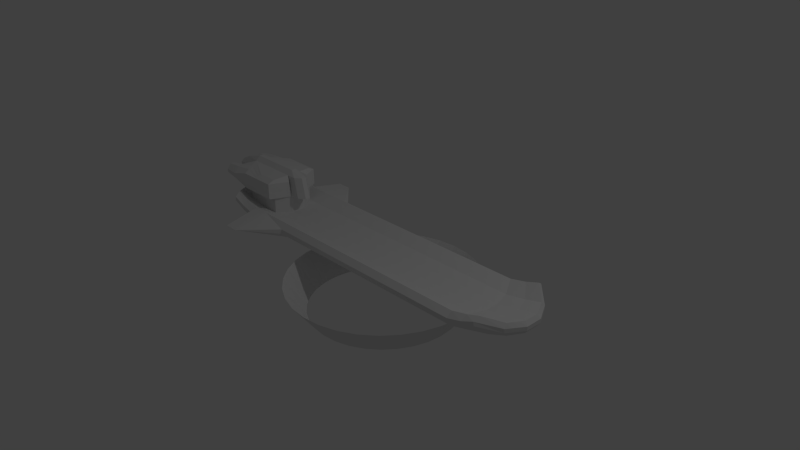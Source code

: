 # Source: Boards.blend  (saved by Blender 2.76.0; exported with 4.5.12 LTS)
import bpy
from mathutils import Matrix  # noqa: F401  (used for matrix-valued properties, if any)

bpy.ops.wm.read_factory_settings(use_empty=True)
scene = bpy.context.scene
scene.name = 'Scene'

# ---- collections
col_collection_1 = bpy.data.collections.new('Collection 1'); scene.collection.children.link(col_collection_1)

# ---- materials (node trees are filled in below, after node groups)
mat_material = bpy.data.materials.new('Material')
mat_material.alpha_threshold = 0.0
mat_material.use_transparent_shadow = False
mat_material.roughness = 0.5
mat_material.line_color = (0.0, 0.0, 0.0, 1.0)

# ---- material node trees

# ---- world
world_world = bpy.data.worlds.new('World'); scene.world = world_world
world_world.color = (0.05088, 0.05088, 0.05088)
world_world.use_sun_shadow = False
world_world.sun_shadow_jitter_overblur = 0.0
world_world.cycles.sampling_method = 'MANUAL'
world_world.cycles.sample_map_resolution = 256

# ---- cameras
cam_camera = bpy.data.cameras.new('Camera')
cam_camera.clip_end = 100.0
cam_camera.lens = 35.0
cam_camera.sensor_width = 32.0
cam_camera.sensor_height = 18.0
cam_camera.ortho_scale = 7.314
cam_camera.dof.focus_distance = 0.0
cam_camera.dof.aperture_fstop = 128.0

# ---- lights
light_lamp = bpy.data.lights.new('Lamp', 'POINT')
light_lamp.transmission_factor = 0.0
light_lamp.cutoff_distance = 30.0
light_lamp.energy = 100.0
light_lamp.shadow_buffer_clip_start = 1.001
light_lamp.shadow_soft_size = 0.1
light_lamp.shadow_maximum_resolution = 0.006
light_lamp.use_absolute_resolution = True
light_lamp.cycles.use_multiple_importance_sampling = False

# ---- meshes
me_circle = bpy.data.meshes.new('Circle')
me_circle.from_pydata([(0.0, 1.0, 0.0), (-0.1951, 0.9808, 0.0), (-0.3827, 0.9239, 0.0), (-0.5556, 0.8315, 0.0), (-0.7071, 0.7071, 0.0), (-0.8315, 0.5556, 0.0), (-0.9239, 0.3827, 0.0), (-0.9808, 0.1951, 0.0), (-1.0, 7.55e-08, 0.0), (-0.9808, -0.1951, 0.0), (-0.9239, -0.3827, 0.0), (-0.8315, -0.5556, 0.0), (-0.7071, -0.7071, 0.0), (-0.5556, -0.8315, 0.0), (-0.3827, -0.9239, 0.0), (-0.1951, -0.9808, 0.0), (3.258e-07, -1.0, 0.0), (0.1951, -0.9808, 0.0), (0.3827, -0.9239, 0.0), (0.5556, -0.8315, 0.0), (0.7071, -0.7071, 0.0), (0.8315, -0.5556, 0.0), (0.9239, -0.3827, 0.0), (0.9808, -0.1951, 0.0), (1.0, 9.656e-07, 0.0), (0.9808, 0.1951, 0.0), (0.9239, 0.3827, 0.0), (0.8315, 0.5556, 0.0), (0.7071, 0.7071, 0.0), (0.5556, 0.8315, 0.0), (0.3827, 0.9239, 0.0), (0.1951, 0.9808, 0.0), (2.137e-08, 1.283, 0.3832), (-0.2504, 1.259, 0.3832), (-0.4911, 1.186, 0.3832), (-0.713, 1.067, 0.3832), (-0.9074, 0.9074, 0.3832), (-1.067, 0.713, 0.3832), (-1.186, 0.4911, 0.3832), (-1.259, 0.2504, 0.3832), (-1.283, 8.238e-09, 0.3832), (-1.259, -0.2504, 0.3832), (-1.186, -0.4911, 0.3832), (-1.067, -0.713, 0.3832), (-0.9074, -0.9074, 0.3832), (-0.713, -1.067, 0.3832), (-0.4911, -1.186, 0.3832), (-0.2504, -1.259, 0.3832), (4.395e-07, -1.283, 0.3832), (0.2504, -1.259, 0.3832), (0.4911, -1.186, 0.3832), (0.713, -1.067, 0.3832), (0.9074, -0.9074, 0.3832), (1.067, -0.713, 0.3832), (1.186, -0.4911, 0.3832), (1.259, -0.2504, 0.3832), (1.283, 1.15e-06, 0.3832), (1.259, 0.2504, 0.3832), (1.186, 0.4911, 0.3832), (1.067, 0.713, 0.3832), (0.9074, 0.9074, 0.3832), (0.713, 1.067, 0.3832), (0.4911, 1.186, 0.3832), (0.2504, 1.259, 0.3832)], [], [(9, 8, 40, 41), (23, 22, 54, 55), (10, 9, 41, 42), (24, 23, 55, 56), (11, 10, 42, 43), (25, 24, 56, 57), (12, 11, 43, 44), (26, 25, 57, 58), (13, 12, 44, 45), (27, 26, 58, 59), (14, 13, 45, 46), (1, 0, 32, 33), (28, 27, 59, 60), (15, 14, 46, 47), (2, 1, 33, 34), (29, 28, 60, 61), (16, 15, 47, 48), (3, 2, 34, 35), (30, 29, 61, 62), (17, 16, 48, 49), (4, 3, 35, 36), (31, 30, 62, 63), (18, 17, 49, 50), (5, 4, 36, 37), (0, 31, 63, 32), (19, 18, 50, 51), (6, 5, 37, 38), (20, 19, 51, 52), (7, 6, 38, 39), (21, 20, 52, 53), (8, 7, 39, 40), (22, 21, 53, 54)])
me_circle.use_remesh_preserve_volume = False
me_circle.use_remesh_preserve_attributes = False
me_circle.use_mirror_vertex_groups = False
me_circle.update()
me_cube = bpy.data.meshes.new('Cube')
me_cube.from_pydata([(2.29, 0.5, 0.1554), (2.29, -0.5, 0.1554), (-2.29, -0.5, 0.1554), (-2.29, 0.5, 0.1554), (2.264, 0.5, 0.3144), (2.264, -0.5, 0.3144), (-2.264, -0.5, 0.3144), (-2.264, 0.5, 0.3144), (2.482, 0.3, 0.07146), (2.573, 0.1, 0.05715), (2.573, -0.1, 0.05715), (2.482, -0.3, 0.07146), (-2.482, -0.3, 0.07146), (-2.573, -0.1, 0.05715), (-2.573, 0.1, 0.05715), (-2.482, 0.3, 0.07146), (2.475, 0.3, 0.2305), (2.573, 0.1, 0.2161), (2.573, -0.1, 0.2161), (2.475, -0.3, 0.2305), (-2.475, -0.3, 0.2305), (-2.573, -0.1, 0.2161), (-2.573, 0.1, 0.2161), (-2.475, 0.3, 0.2305), (1.643, 0.5, -0.001784), (1.167, 0.5, -0.001784), (0.7, 0.5, -0.001784), (0.2333, 0.5, -0.001784), (-0.2333, 0.5, -0.001784), (-0.7, 0.5, -0.001784), (-1.167, 0.5, -0.001784), (-1.643, 0.5, -0.001784), (1.643, -0.5, -0.001784), (1.167, -0.5, -0.001784), (0.7, -0.5, -0.001784), (0.2333, -0.5, -0.001784), (-0.2333, -0.5, -0.001784), (-0.7, -0.5, -0.001784), (-1.167, -0.5, -0.001784), (-1.643, -0.5, -0.001784), (1.644, 0.5, 0.1982), (1.167, 0.5, 0.1982), (0.7, 0.5, 0.1982), (0.2333, 0.5, 0.1982), (-0.2333, 0.5, 0.1982), (-0.7, 0.5, 0.1982), (-1.167, 0.5, 0.1982), (-1.644, 0.5, 0.1982), (1.644, -0.5, 0.1982), (1.167, -0.5, 0.1982), (0.7, -0.5, 0.1982), (0.2333, -0.5, 0.1982), (-0.2333, -0.5, 0.1982), (-0.7, -0.5, 0.1982), (-1.167, -0.5, 0.1982), (-1.644, -0.5, 0.1982), (-1.692, 0.3, 0.1143), (-1.167, 0.3, 0.1143), (-0.7, 0.3, 0.1143), (-0.2333, 0.3, 0.1143), (0.2333, 0.3, 0.1143), (0.7, 0.3, 0.1143), (1.167, 0.3, 0.1143), (1.692, 0.3, 0.1143), (-1.57, 0.1, 0.1), (-1.167, 0.1, 0.1), (-0.7, 0.1, 0.1), (-0.2333, 0.1, 0.1), (0.2333, 0.1, 0.1), (0.7, 0.1, 0.1), (1.167, 0.1, 0.1), (1.719, 0.1, 0.1), (-1.57, -0.1, 0.1), (-1.167, -0.1, 0.1), (-0.7, -0.1, 0.1), (-0.2333, -0.1, 0.1), (0.2333, -0.1, 0.1), (0.7, -0.1, 0.1), (1.167, -0.1, 0.1), (1.719, -0.1, 0.1), (-1.692, -0.3, 0.1143), (-1.167, -0.3, 0.1143), (-0.7, -0.3, 0.1143), (-0.2333, -0.3, 0.1143), (0.2333, -0.3, 0.1143), (0.7, -0.3, 0.1143), (1.167, -0.3, 0.1143), (1.692, -0.3, 0.1143), (1.682, 0.3, -0.08569), (1.167, 0.3, -0.08569), (0.7, 0.3, -0.08569), (0.2333, 0.3, -0.08569), (-0.2333, 0.3, -0.08569), (-0.7, 0.3, -0.08569), (-1.167, 0.3, -0.08569), (-1.682, 0.3, -0.08569), (1.703, 0.1, -0.1), (1.167, 0.1, -0.1), (0.7, 0.1, -0.1), (0.2333, 0.1, -0.1), (-0.2333, 0.1, -0.1), (-0.7, 0.1, -0.1), (-1.167, 0.1, -0.1), (-1.703, 0.1, -0.1), (1.703, -0.1, -0.1), (1.167, -0.1, -0.1), (0.7, -0.1, -0.1), (0.2333, -0.1, -0.1), (-0.2333, -0.1, -0.1), (-0.7, -0.1, -0.1), (-1.167, -0.1, -0.1), (-1.703, -0.1, -0.1), (1.682, -0.3, -0.08569), (1.167, -0.3, -0.08569), (0.7, -0.3, -0.08569), (0.2333, -0.3, -0.08569), (-0.2333, -0.3, -0.08569), (-0.7, -0.3, -0.08569), (-1.167, -0.3, -0.08569), (-1.682, -0.3, -0.08569), (1.961, 0.3, 0.1143), (2.242, 0.3, 0.1667), (2.014, 0.1, 0.1), (2.316, 0.1, 0.1524), (2.014, -0.1, 0.1), (2.316, -0.1, 0.1524), (1.961, -0.3, 0.1143), (2.242, -0.3, 0.1667), (2.081, 0.5, 0.05794), (1.853, 0.5, -0.001784), (2.081, -0.5, 0.05794), (1.853, -0.5, -0.001784), (2.08, 0.5, 0.2506), (1.855, 0.5, 0.1982), (2.08, -0.5, 0.2506), (1.855, -0.5, 0.1982), (2.234, 0.3, -0.02597), (1.942, 0.3, -0.08569), (2.304, 0.1, -0.04028), (1.984, 0.1, -0.1), (2.304, -0.1, -0.04028), (1.984, -0.1, -0.1), (2.234, -0.3, -0.02597), (1.942, -0.3, -0.08569), (-1.862, 0.5, 0.0002084), (-2.081, 0.5, 0.05794), (-1.863, -0.5, 0.0002084), (-2.081, -0.5, 0.05794), (-1.862, 0.5, 0.2), (-2.08, 0.5, 0.2506), (-1.863, -0.5, 0.2), (-2.08, -0.5, 0.2506), (-1.942, 0.3, -0.08569), (-2.234, 0.3, -0.02597), (-1.984, 0.1, -0.1), (-2.304, 0.1, -0.04028), (-1.984, -0.1, -0.1), (-2.304, -0.1, -0.04028), (-1.942, -0.3, -0.08569), (-2.234, -0.3, -0.02597), (-2.242, 0.3, 0.1667), (-1.961, 0.3, 0.1143), (-2.316, 0.1, 0.1524), (-2.316, -0.1, 0.1524), (-2.242, -0.3, 0.1667), (-1.961, -0.3, 0.1143), (2.251, 0.5758, 0.2096), (2.243, 0.5758, 0.2635), (2.251, -0.5758, 0.2096), (2.243, -0.5758, 0.2635), (-2.251, -0.5758, 0.2096), (-2.243, -0.5758, 0.2635), (-2.251, 0.5758, 0.2096), (-2.243, 0.5758, 0.2635), (-2.486, -0.3455, 0.1782), (-2.486, -0.3455, 0.1244), (-2.614, -0.1152, 0.1637), (-2.614, -0.1152, 0.1098), (-2.614, 0.1152, 0.1637), (-2.614, 0.1152, 0.1098), (-2.486, 0.3455, 0.1782), (-2.486, 0.3455, 0.1244), (2.486, 0.3455, 0.1782), (2.486, 0.3455, 0.1244), (2.614, 0.1152, 0.1637), (2.614, 0.1152, 0.1098), (2.614, -0.1152, 0.1637), (2.614, -0.1152, 0.1098), (2.486, -0.3455, 0.1782), (2.486, -0.3455, 0.1244), (1.662, 0.5758, 0.06384), (1.662, 0.5758, 0.1316), (1.185, 0.5758, 0.06384), (1.185, 0.5758, 0.1316), (0.7112, 0.5758, 0.06384), (0.7112, 0.5758, 0.1316), (0.2371, 0.5758, 0.06384), (0.2371, 0.5758, 0.1316), (-0.2371, 0.5758, 0.06384), (-0.2371, 0.5758, 0.1316), (-0.7112, 0.5758, 0.06384), (-0.7112, 0.5758, 0.1316), (-1.185, 0.5758, 0.06384), (-1.185, 0.5758, 0.1316), (-1.662, 0.9923, 0.09771), (-1.662, 0.9923, 0.09771), (1.662, -0.5758, 0.1316), (1.662, -0.5758, 0.06384), (1.185, -0.5758, 0.1316), (1.185, -0.5758, 0.06384), (0.7112, -0.5758, 0.1316), (0.7112, -0.5758, 0.06384), (0.2371, -0.5758, 0.1316), (0.2371, -0.5758, 0.06384), (-0.2371, -0.5758, 0.1316), (-0.2371, -0.5758, 0.06384), (-0.7112, -0.5758, 0.1316), (-0.7112, -0.5758, 0.06384), (-1.185, -0.5758, 0.1316), (-1.185, -0.5758, 0.06384), (-1.662, -0.9923, 0.09771), (2.064, -0.5758, 0.1873), (2.064, -0.5758, 0.122), (1.854, -0.5758, 0.1316), (1.856, -0.5758, 0.06384), (2.064, 0.5758, 0.122), (2.064, 0.5758, 0.1873), (1.856, 0.5758, 0.06384), (1.854, 0.5758, 0.1316), (-1.862, 0.9923, 0.09771), (-1.862, 0.9923, 0.09771), (-2.064, 0.5758, 0.122), (-2.064, 0.5758, 0.1873), (-1.863, -0.9923, 0.09771), (-2.064, -0.5758, 0.1873), (-2.064, -0.5758, 0.122), (-1.961, 0.3, -0.08171), (-2.005, 0.1, -0.09602), (-2.005, -0.1, -0.09602), (-1.961, -0.3, -0.08171), (-1.98, 0.3, 0.1178), (-1.98, -0.3, 0.1178), (-1.863, -0.5758, 0.06772), (-1.863, -0.5758, 0.1353), (-1.862, 0.5758, 0.1353), (-1.862, 0.5758, 0.06772), (-1.96, 0.3, 0.3432), (-1.69, 0.3, 0.3432), (-1.569, 0.1, 0.3432), (-1.569, -0.1, 0.3432), (-1.96, -0.3, 0.3432), (-1.69, -0.3, 0.3432), (-1.979, 0.3, 0.3432), (-1.979, -0.3, 0.3432), (-2.314, -0.1, 0.3432), (-2.24, -0.3, 0.3432), (-2.314, 0.1, 0.3432), (-2.24, 0.3, 0.3432), (-1.96, 0.3, 0.605), (-1.69, 0.3, 0.605), (-1.992, 0.1, 0.6344), (-1.628, 0.1, 0.6344), (-1.992, -0.1, 0.6344), (-1.628, -0.1, 0.6344), (-1.96, -0.3, 0.605), (-1.69, -0.3, 0.605), (-1.979, 0.3, 0.605), (-2.013, 0.1, 0.6344), (-2.013, -0.1, 0.6344), (-1.979, -0.3, 0.605), (-2.374, -0.1, 0.6344), (-2.374, 0.1, 0.6344), (-1.96, 0.39, 0.3432), (-1.69, 0.39, 0.3432), (-1.96, -0.39, 0.3432), (-1.69, -0.39, 0.3432), (-1.569, -0.13, 0.3432), (-1.569, 0.13, 0.3432), (-1.979, 0.39, 0.3432), (-1.979, -0.39, 0.3432), (-1.96, 0.39, 0.5646), (-2.314, -0.13, 0.3432), (-2.24, -0.39, 0.3432), (-1.979, 0.39, 0.5646), (-1.96, -0.39, 0.5646), (-2.24, 0.39, 0.3432), (-2.314, 0.13, 0.3432), (-1.69, -0.39, 0.5646), (-1.979, -0.39, 0.5646), (-1.69, 0.39, 0.5646), (-2.24, 0.39, 0.5646), (-2.24, -0.39, 0.5646), (-1.569, -0.13, 0.5646), (-1.569, 0.13, 0.5646), (-2.581, 0.1, 0.4329), (-2.581, -0.1, 0.4329), (-2.581, 0.13, 0.4207), (-2.581, 0.13, 0.4871), (-2.64, 0.1, 0.5202), (-2.64, -0.1, 0.5202), (-2.581, -0.13, 0.4207), (-2.507, -0.39, 0.4207), (-2.507, 0.39, 0.4207), (-2.507, 0.39, 0.4871), (-2.581, -0.13, 0.4871), (-2.507, -0.39, 0.4871), (-2.802, 0.07479, 0.4413), (-2.802, -0.07479, 0.4413), (-2.802, -0.07479, 0.4909), (-2.802, 0.07479, 0.4909), (-2.738, 0.3572, 0.429), (-2.793, 0.1628, 0.429), (-2.793, 0.1628, 0.4787), (-2.738, 0.3572, 0.4787), (-2.793, -0.1628, 0.429), (-2.738, -0.3572, 0.429), (-2.738, -0.3572, 0.4787), (-2.793, -0.1628, 0.4787), (-1.43, 0.1, 0.3432), (-1.43, -0.1, 0.3432), (-1.489, -0.1, 0.6344), (-1.489, 0.1, 0.6344), (2.512, 0.2333, 0.06669), (2.542, 0.1667, 0.06192), (-2.542, 0.1667, 0.06192), (-2.512, 0.2333, 0.06669), (2.508, 0.2333, 0.2257), (2.54, 0.1667, 0.2209), (-2.54, 0.1667, 0.2209), (-2.508, 0.2333, 0.2257), (1.696, 0.1667, -0.09523), (1.689, 0.2333, -0.09046), (1.167, 0.1667, -0.09523), (1.167, 0.2333, -0.09046), (0.7, 0.1667, -0.09523), (0.7, 0.2333, -0.09046), (0.2333, 0.1667, -0.09523), (0.2333, 0.2333, -0.09046), (-0.2333, 0.1667, -0.09523), (-0.2333, 0.2333, -0.09046), (-0.7, 0.1667, -0.09523), (-0.7, 0.2333, -0.09046), (-1.167, 0.1667, -0.09523), (-1.167, 0.2333, -0.09046), (-1.696, 0.1667, -0.09523), (-1.689, 0.2333, -0.09046), (1.701, 0.2333, 0.1095), (1.71, 0.1667, 0.1048), (1.167, 0.2333, 0.1095), (1.167, 0.1667, 0.1048), (0.7, 0.2333, 0.1095), (0.7, 0.1667, 0.1048), (0.2333, 0.2333, 0.1095), (0.2333, 0.1667, 0.1048), (-0.2333, 0.2333, 0.1095), (-0.2333, 0.1667, 0.1048), (-0.7, 0.2333, 0.1095), (-0.7, 0.1667, 0.1048), (-1.167, 0.2333, 0.1095), (-1.167, 0.1667, 0.1048), (-1.651, 0.2333, 0.1095), (-1.61, 0.1667, 0.1048), (2.266, 0.2333, 0.1619), (2.291, 0.1667, 0.1571), (1.979, 0.2333, 0.1095), (1.997, 0.1667, 0.1048), (2.281, 0.1667, -0.03551), (2.257, 0.2333, -0.03074), (1.97, 0.1667, -0.09523), (1.956, 0.2333, -0.09046), (-1.97, 0.1667, -0.09523), (-1.956, 0.2333, -0.09046), (-2.281, 0.1667, -0.03551), (-2.257, 0.2333, -0.03074), (-2.266, 0.2333, 0.1619), (-2.291, 0.1667, 0.1571), (2.529, 0.2687, 0.1195), (2.571, 0.1919, 0.1147), (2.529, 0.2687, 0.1734), (2.571, 0.1919, 0.1685), (-2.571, 0.1919, 0.1147), (-2.529, 0.2687, 0.1195), (-2.571, 0.1919, 0.1685), (-2.529, 0.2687, 0.1734), (-1.991, 0.1667, -0.09125), (-1.976, 0.2333, -0.08648), (-1.65, 0.2333, 0.3432), (-1.609, 0.1667, 0.3432), (-2.314, 0.12, 0.3432), (-2.314, 0.11, 0.3432), (-2.265, 0.2333, 0.3432), (-2.29, 0.1667, 0.3432), (-1.569, 0.12, 0.3432), (-1.569, 0.11, 0.3432), (-1.69, 0.33, 0.3432), (-1.69, 0.36, 0.3432), (-1.979, 0.33, 0.5915), (-1.979, 0.36, 0.578), (-1.67, 0.2333, 0.6148), (-1.649, 0.1667, 0.6246), (-2.329, 0.1967, 0.6111), (-2.285, 0.2933, 0.5878), (-1.65, 0.3033, 0.3432), (-1.609, 0.2167, 0.3432), (-2.265, 0.3033, 0.3432), (-2.29, 0.2167, 0.3432), (-1.65, 0.3033, 0.5646), (-1.609, 0.2167, 0.5646), (-2.24, 0.36, 0.3432), (-2.24, 0.33, 0.3432), (-1.979, 0.33, 0.3432), (-1.979, 0.36, 0.3432), (-1.96, 0.36, 0.3432), (-1.96, 0.33, 0.3432), (-1.608, 0.11, 0.6111), (-1.589, 0.12, 0.5878), (-1.69, 0.36, 0.578), (-1.69, 0.33, 0.5915), (-1.96, 0.33, 0.5915), (-1.96, 0.36, 0.578), (-2.531, 0.3033, 0.3432), (-2.556, 0.2167, 0.3432), (-2.531, 0.3033, 0.5646), (-2.556, 0.2167, 0.5646), (-2.775, 0.2276, 0.3711), (-2.756, 0.2924, 0.3711), (-2.756, 0.2924, 0.5366), (-2.775, 0.2276, 0.5366), (-1.663, 0.2567, 0.5981), (-1.656, 0.28, 0.5813), (-1.636, 0.1833, 0.6046), (-1.622, 0.2, 0.5846), (-1.609, 0.1833, 0.3432), (-1.609, 0.2, 0.3432), (-1.65, 0.2567, 0.3432), (-1.65, 0.28, 0.3432), (-2.265, 0.2567, 0.3432), (-2.265, 0.28, 0.3432), (-2.29, 0.1833, 0.3432), (-2.29, 0.2, 0.3432), (2.573, 0.03333, 0.05715), (2.573, -0.03333, 0.05715), (-2.573, -0.03333, 0.05715), (-2.573, 0.03333, 0.05715), (2.573, 0.03333, 0.2161), (2.573, -0.03333, 0.2161), (-2.573, -0.03333, 0.2161), (-2.573, 0.03333, 0.2161), (1.703, -0.03333, -0.1), (1.703, 0.03333, -0.1), (1.167, -0.03333, -0.1), (1.167, 0.03333, -0.1), (0.7, -0.03333, -0.1), (0.7, 0.03333, -0.1), (0.2333, -0.03333, -0.1), (0.2333, 0.03333, -0.1), (-0.2333, -0.03333, -0.1), (-0.2333, 0.03333, -0.1), (-0.7, -0.03333, -0.1), (-0.7, 0.03333, -0.1), (-1.167, -0.03333, -0.1), (-1.167, 0.03333, -0.1), (-1.703, -0.03333, -0.1), (-1.703, 0.03333, -0.1), (1.719, 0.03333, 0.1), (1.719, -0.03333, 0.1), (1.167, 0.03333, 0.1), (1.167, -0.03333, 0.1), (0.7, 0.03333, 0.1), (0.7, -0.03333, 0.1), (0.2333, 0.03333, 0.1), (0.2333, -0.03333, 0.1), (-0.2333, 0.03333, 0.1), (-0.2333, -0.03333, 0.1), (-0.7, 0.03333, 0.1), (-0.7, -0.03333, 0.1), (-1.167, 0.03333, 0.1), (-1.167, -0.03333, 0.1), (-1.57, 0.03333, 0.1), (-1.57, -0.03333, 0.1), (2.316, 0.03333, 0.1524), (2.316, -0.03333, 0.1524), (2.014, 0.03333, 0.1), (2.014, -0.03333, 0.1), (2.304, -0.03333, -0.04028), (2.304, 0.03333, -0.04028), (1.984, -0.03333, -0.1), (1.984, 0.03333, -0.1), (-1.984, -0.03333, -0.1), (-1.984, 0.03333, -0.1), (-2.304, -0.03333, -0.04028), (-2.304, 0.03333, -0.04028), (-2.316, 0.03333, 0.1524), (-2.316, -0.03333, 0.1524), (2.614, 0.03839, 0.1098), (2.614, -0.03839, 0.1098), (2.614, 0.03839, 0.1637), (2.614, -0.03839, 0.1637), (-2.614, -0.03839, 0.1098), (-2.614, 0.03839, 0.1098), (-2.614, -0.03839, 0.1637), (-2.614, 0.03839, 0.1637), (-2.005, -0.03333, -0.09602), (-2.005, 0.03333, -0.09602), (-1.569, 0.03333, 0.3432), (-1.569, -0.03333, 0.3432), (-2.314, 0.03333, 0.3432), (-2.314, -0.03333, 0.3432), (-1.628, 0.03333, 0.6926), (-1.628, -0.03333, 0.6926), (-1.992, 0.03333, 0.6926), (-1.992, -0.03333, 0.6926), (-2.374, 0.03333, 0.6926), (-2.374, -0.03333, 0.6926), (-2.013, 0.03333, 0.6926), (-2.013, -0.03333, 0.6926), (-2.581, 0.03333, 0.3432), (-2.581, -0.03333, 0.3432), (-2.64, 0.03333, 0.6103), (-2.64, -0.03333, 0.6103), (-2.802, -0.02493, 0.3997), (-2.802, 0.02493, 0.3997), (-2.802, 0.02493, 0.5321), (-2.802, -0.02493, 0.5321), (-1.343, 0.03333, 0.3432), (-1.343, -0.03333, 0.3432), (-1.403, 0.03333, 0.6344), (-1.403, -0.03333, 0.6344), (2.542, -0.1667, 0.06192), (2.512, -0.2333, 0.06669), (-2.512, -0.2333, 0.06669), (-2.542, -0.1667, 0.06192), (2.54, -0.1667, 0.2209), (2.508, -0.2333, 0.2257), (-2.508, -0.2333, 0.2257), (-2.54, -0.1667, 0.2209), (1.689, -0.2333, -0.09046), (1.696, -0.1667, -0.09523), (1.167, -0.2333, -0.09046), (1.167, -0.1667, -0.09523), (0.7, -0.2333, -0.09046), (0.7, -0.1667, -0.09523), (0.2333, -0.2333, -0.09046), (0.2333, -0.1667, -0.09523), (-0.2333, -0.2333, -0.09046), (-0.2333, -0.1667, -0.09523), (-0.7, -0.2333, -0.09046), (-0.7, -0.1667, -0.09523), (-1.167, -0.2333, -0.09046), (-1.167, -0.1667, -0.09523), (-1.689, -0.2333, -0.09046), (-1.696, -0.1667, -0.09523), (1.71, -0.1667, 0.1048), (1.701, -0.2333, 0.1095), (1.167, -0.1667, 0.1048), (1.167, -0.2333, 0.1095), (0.7, -0.1667, 0.1048), (0.7, -0.2333, 0.1095), (0.2333, -0.1667, 0.1048), (0.2333, -0.2333, 0.1095), (-0.2333, -0.1667, 0.1048), (-0.2333, -0.2333, 0.1095), (-0.7, -0.1667, 0.1048), (-0.7, -0.2333, 0.1095), (-1.167, -0.1667, 0.1048), (-1.167, -0.2333, 0.1095), (-1.61, -0.1667, 0.1048), (-1.651, -0.2333, 0.1095), (2.291, -0.1667, 0.1571), (2.266, -0.2333, 0.1619), (1.997, -0.1667, 0.1048), (1.979, -0.2333, 0.1095), (2.257, -0.2333, -0.03074), (2.281, -0.1667, -0.03551), (1.956, -0.2333, -0.09046), (1.97, -0.1667, -0.09523), (-1.956, -0.2333, -0.09046), (-1.97, -0.1667, -0.09523), (-2.257, -0.2333, -0.03074), (-2.281, -0.1667, -0.03551), (-2.291, -0.1667, 0.1571), (-2.266, -0.2333, 0.1619), (2.571, -0.1919, 0.1147), (2.529, -0.2687, 0.1195), (2.571, -0.1919, 0.1685), (2.529, -0.2687, 0.1734), (-2.529, -0.2687, 0.1195), (-2.571, -0.1919, 0.1147), (-2.529, -0.2687, 0.1734), (-2.571, -0.1919, 0.1685), (-1.976, -0.2333, -0.08648), (-1.991, -0.1667, -0.09125), (-1.609, -0.1667, 0.3432), (-1.65, -0.2333, 0.3432), (-1.96, -0.36, 0.578), (-1.96, -0.33, 0.5915), (-2.29, -0.1667, 0.3432), (-2.265, -0.2333, 0.3432), (-1.979, -0.33, 0.5915), (-1.979, -0.36, 0.578), (-1.649, -0.1667, 0.6246), (-1.67, -0.2333, 0.6148), (-1.609, -0.2167, 0.3432), (-1.65, -0.3033, 0.3432), (-2.29, -0.2167, 0.3432), (-2.265, -0.3033, 0.3432), (-1.609, -0.2167, 0.5646), (-1.65, -0.3033, 0.5646), (-1.69, -0.36, 0.578), (-1.69, -0.33, 0.5915), (-2.314, -0.11, 0.3432), (-2.314, -0.12, 0.3432), (-1.589, -0.12, 0.5878), (-1.608, -0.11, 0.6111), (-1.96, -0.33, 0.3432), (-1.96, -0.36, 0.3432), (-1.979, -0.36, 0.3432), (-1.979, -0.33, 0.3432), (-1.569, -0.12, 0.3432), (-1.569, -0.11, 0.3432), (-2.24, -0.33, 0.3432), (-2.24, -0.36, 0.3432), (-1.69, -0.33, 0.3432), (-1.69, -0.36, 0.3432), (-2.556, -0.2167, 0.3432), (-2.531, -0.3033, 0.3432), (-2.556, -0.2167, 0.5646), (-2.531, -0.3033, 0.5646), (-2.329, -0.1967, 0.6111), (-2.285, -0.2933, 0.5878), (-2.756, -0.2924, 0.3711), (-2.775, -0.2276, 0.3711), (-2.775, -0.2276, 0.5366), (-2.756, -0.2924, 0.5366), (-1.65, -0.2567, 0.3432), (-1.65, -0.28, 0.3432), (-1.609, -0.1833, 0.3432), (-1.609, -0.2, 0.3432), (-2.29, -0.1833, 0.3432), (-2.29, -0.2, 0.3432), (-2.265, -0.2567, 0.3432), (-2.265, -0.28, 0.3432), (-1.636, -0.1833, 0.6046), (-1.622, -0.2, 0.5846), (-1.663, -0.2567, 0.5981), (-1.656, -0.28, 0.5813), (-2.802, 0.01778, 0.4187), (-2.802, 0.05333, 0.4483), (-2.802, -0.05333, 0.4838), (-2.802, -0.05333, 0.4483), (-2.802, -0.01778, 0.5131), (-2.802, 0.05333, 0.4838), (-2.759, 0.2831, 0.3948), (-2.746, 0.3293, 0.4362), (-2.785, 0.1907, 0.4716), (-2.785, 0.1907, 0.4362), (-2.772, 0.2369, 0.5129), (-2.746, 0.3293, 0.4716), (-2.772, -0.2369, 0.3948), (-2.785, -0.1907, 0.4362), (-2.746, -0.3293, 0.4716), (-2.746, -0.3293, 0.4362), (-2.759, -0.2831, 0.5129), (-2.785, -0.1907, 0.4716), (-2.772, 0.2369, 0.3948), (-2.759, 0.2831, 0.5129), (-2.802, -0.01778, 0.4187), (-2.802, 0.01778, 0.5131), (-2.759, -0.2831, 0.3948), (-2.772, -0.2369, 0.5129), (-2.692, 0.01778, 0.4187), (-2.692, 0.05333, 0.4483), (-2.692, -0.05333, 0.4838), (-2.692, -0.05333, 0.4483), (-2.692, -0.01778, 0.5131), (-2.692, 0.05333, 0.4838), (-2.649, 0.2831, 0.3948), (-2.636, 0.3293, 0.4362), (-2.675, 0.1907, 0.4716), (-2.675, 0.1907, 0.4362), (-2.662, 0.2369, 0.5129), (-2.636, 0.3293, 0.4716), (-2.662, -0.2369, 0.3948), (-2.675, -0.1907, 0.4362), (-2.636, -0.3293, 0.4716), (-2.636, -0.3293, 0.4362), (-2.649, -0.2831, 0.5129), (-2.675, -0.1907, 0.4716), (-2.662, 0.2369, 0.3948), (-2.649, 0.2831, 0.5129), (-2.692, -0.01778, 0.4187), (-2.692, 0.01778, 0.5131), (-2.649, -0.2831, 0.3948), (-2.662, -0.2369, 0.5129)], [], [(159, 147, 2, 12), (164, 20, 6, 151), (188, 19, 5, 169), (234, 151, 6, 171), (180, 23, 7, 173), (231, 145, 3, 172), (171, 6, 20, 174), (589, 535, 21, 176), (501, 447, 22, 178), (383, 329, 23, 180), (167, 4, 16, 182), (379, 327, 17, 184), (497, 445, 18, 186), (585, 533, 19, 188), (149, 7, 23, 160), (375, 328, 22, 162), (493, 446, 21, 163), (581, 534, 20, 164), (145, 153, 15, 3), (372, 155, 14, 324), (490, 157, 13, 442), (578, 159, 12, 530), (574, 143, 112, 536), (536, 112, 113, 538), (538, 113, 114, 540), (540, 114, 115, 542), (542, 115, 116, 544), (544, 116, 117, 546), (546, 117, 118, 548), (548, 118, 119, 550), (486, 141, 104, 448), (448, 104, 105, 450), (450, 105, 106, 452), (452, 106, 107, 454), (454, 107, 108, 456), (456, 108, 109, 458), (458, 109, 110, 460), (460, 110, 111, 462), (368, 139, 96, 330), (330, 96, 97, 332), (332, 97, 98, 334), (334, 98, 99, 336), (336, 99, 100, 338), (338, 100, 101, 340), (340, 101, 102, 342), (342, 102, 103, 344), (129, 137, 88, 24), (24, 88, 89, 25), (25, 89, 90, 26), (26, 90, 91, 27), (27, 91, 92, 28), (28, 92, 93, 29), (29, 93, 94, 30), (30, 94, 95, 31), (571, 553, 87, 126), (553, 555, 86, 87), (555, 557, 85, 86), (557, 559, 84, 85), (559, 561, 83, 84), (561, 563, 82, 83), (563, 565, 81, 82), (565, 567, 80, 81), (483, 465, 79, 124), (465, 467, 78, 79), (467, 469, 77, 78), (469, 471, 76, 77), (471, 473, 75, 76), (473, 475, 74, 75), (475, 477, 73, 74), (477, 479, 72, 73), (365, 347, 71, 122), (347, 349, 70, 71), (349, 351, 69, 70), (351, 353, 68, 69), (353, 355, 67, 68), (355, 357, 66, 67), (357, 359, 65, 66), (359, 361, 64, 65), (133, 40, 63, 120), (40, 41, 62, 63), (41, 42, 61, 62), (42, 43, 60, 61), (43, 44, 59, 60), (44, 45, 58, 59), (45, 46, 57, 58), (46, 47, 56, 57), (227, 129, 24, 190), (190, 24, 25, 192), (192, 25, 26, 194), (194, 26, 27, 196), (196, 27, 28, 198), (198, 28, 29, 200), (200, 29, 30, 202), (202, 30, 31, 204), (223, 135, 48, 206), (206, 48, 49, 208), (208, 49, 50, 210), (210, 50, 51, 212), (212, 51, 52, 214), (214, 52, 53, 216), (216, 53, 54, 218), (218, 54, 55, 220), (126, 87, 48, 135), (87, 86, 49, 48), (86, 85, 50, 49), (85, 84, 51, 50), (84, 83, 52, 51), (83, 82, 53, 52), (82, 81, 54, 53), (81, 80, 55, 54), (143, 131, 32, 112), (112, 32, 33, 113), (113, 33, 34, 114), (114, 34, 35, 115), (115, 35, 36, 116), (116, 36, 37, 117), (117, 37, 38, 118), (118, 38, 39, 119), (11, 1, 130, 142), (142, 130, 131, 143), (19, 127, 134, 5), (127, 126, 135, 134), (169, 5, 134, 221), (221, 134, 135, 223), (166, 0, 128, 225), (225, 128, 129, 227), (4, 132, 121, 16), (132, 133, 120, 121), (327, 363, 123, 17), (363, 365, 122, 123), (445, 481, 125, 18), (481, 483, 124, 125), (533, 569, 127, 19), (569, 571, 126, 127), (0, 8, 136, 128), (128, 136, 137, 129), (323, 9, 138, 366), (366, 138, 139, 368), (441, 10, 140, 484), (484, 140, 141, 486), (529, 11, 142, 572), (572, 142, 143, 574), (550, 119, 158, 576), (590, 239, 159, 578), (462, 111, 156, 488), (502, 238, 157, 490), (344, 103, 154, 370), (384, 237, 155, 372), (31, 95, 152, 144), (146, 233, 242), (56, 161, 246, 247), (360, 56, 247, 386), (493, 163, 254, 507), (164, 241, 253, 255), (161, 240, 252, 246), (478, 64, 248, 504), (47, 148, 161, 56), (144, 152, 236), (204, 31, 144, 229), (158, 146, 239), (220, 55, 150, 233), (148, 240, 161), (80, 165, 150, 55), (148, 230, 244), (119, 39, 146, 158), (242, 243, 234, 235), (39, 220, 233, 146), (229, 144, 245), (244, 245, 231, 232), (47, 205, 230, 148), (205, 204, 229, 230), (132, 226, 228, 133), (226, 225, 227, 228), (4, 167, 226, 132), (167, 166, 225, 226), (130, 222, 224, 131), (222, 221, 223, 224), (1, 168, 222, 130), (168, 169, 221, 222), (37, 217, 219, 38), (217, 216, 218, 219), (36, 215, 217, 37), (215, 214, 216, 217), (35, 213, 215, 36), (213, 212, 214, 215), (34, 211, 213, 35), (211, 210, 212, 213), (33, 209, 211, 34), (209, 208, 210, 211), (32, 207, 209, 33), (207, 206, 208, 209), (131, 224, 207, 32), (224, 223, 206, 207), (46, 203, 205, 47), (203, 202, 204, 205), (45, 201, 203, 46), (201, 200, 202, 203), (44, 199, 201, 45), (199, 198, 200, 201), (43, 197, 199, 44), (197, 196, 198, 199), (42, 195, 197, 43), (195, 194, 196, 197), (41, 193, 195, 42), (193, 192, 194, 195), (40, 191, 193, 41), (191, 190, 192, 193), (133, 228, 191, 40), (228, 227, 190, 191), (529, 583, 189, 11), (583, 585, 188, 189), (441, 495, 187, 10), (495, 497, 186, 187), (323, 377, 185, 9), (377, 379, 184, 185), (0, 166, 183, 8), (166, 167, 182, 183), (325, 381, 181, 15), (381, 383, 180, 181), (443, 499, 179, 14), (499, 501, 178, 179), (531, 587, 177, 13), (587, 589, 176, 177), (2, 170, 175, 12), (170, 171, 174, 175), (149, 232, 173, 7), (232, 231, 172, 173), (15, 181, 172, 3), (181, 180, 173, 172), (147, 235, 170, 2), (235, 234, 171, 170), (11, 189, 168, 1), (189, 188, 169, 168), (230, 229, 245, 244), (245, 144, 145, 231), (219, 218, 220), (38, 219, 220, 39), (148, 244, 232, 149), (148, 149, 160, 240), (146, 242, 235, 147), (144, 236, 153, 145), (375, 162, 256, 391), (241, 165, 250, 253), (581, 164, 255, 597), (239, 146, 147, 159), (370, 154, 237, 384), (488, 156, 238, 502), (576, 158, 239, 590), (233, 243, 242), (243, 150, 151, 234), (241, 164, 151, 150), (165, 241, 150), (233, 150, 243), (411, 408, 285, 278), (598, 269, 270, 628), (412, 411, 278, 272), (608, 594, 284, 287), (439, 388, 286, 405), (594, 599, 288, 284), (405, 286, 296, 421), (240, 160, 257, 252), (165, 80, 251, 250), (566, 72, 249, 592), (435, 395, 273, 402), (629, 627, 305, 291), (401, 290, 303, 422), (248, 261, 321, 318), (267, 266, 271), (263, 262, 264), (509, 511, 262, 263), (515, 513, 270, 268), (260, 261, 258), (268, 270, 269), (258, 266, 267, 260), (511, 515, 268, 262), (262, 268, 269, 264), (258, 261, 399, 398, 259), (264, 265, 601, 600, 263), (602, 276, 292, 606), (272, 278, 283, 280), (273, 272, 280, 289), (278, 285, 290, 283), (279, 274, 284, 288), (274, 275, 287, 284), (282, 279, 288, 291), (402, 273, 289, 406), (512, 271, 298, 518), (645, 608, 287, 607), (616, 615, 274, 279), (396, 400, 271, 266), (618, 612, 292, 276), (395, 412, 272, 273), (431, 415, 293, 407), (641, 621, 282, 605), (415, 392, 277, 293), (615, 623, 275, 274), (621, 616, 279, 282), (397, 419, 280, 283), (419, 416, 289, 280), (637, 618, 276, 602), (304, 270, 299), (605, 282, 301, 625), (298, 271, 297), (282, 291, 305, 301), (507, 254, 295, 517), (290, 285, 302, 303), (307, 308, 648, 649), (516, 521, 306, 294), (299, 308, 307, 295), (519, 523, 308, 299), (294, 306, 309, 298), (424, 311, 655, 664), (420, 425, 310, 302), (297, 312, 311, 296), (423, 427, 312, 297), (302, 310, 313, 303), (310, 425, 652, 653), (624, 631, 314, 300), (305, 316, 315, 301), (627, 633, 316, 305), (300, 314, 317, 304), (524, 318, 321, 526), (263, 249, 319, 320), (509, 263, 320, 527), (504, 248, 318, 524), (303, 313, 426, 422), (422, 426, 427, 423), (296, 311, 424, 421), (421, 424, 425, 420), (632, 317, 663, 669), (522, 309, 651, 667), (258, 259, 417, 418), (418, 417, 416, 419), (266, 258, 418, 396), (396, 418, 419, 397), (261, 248, 393, 414), (414, 393, 392, 415), (416, 429, 406, 289), (429, 431, 407, 406), (259, 398, 428, 417), (417, 428, 429, 416), (398, 399, 430, 428), (428, 430, 431, 429), (399, 261, 414, 430), (430, 414, 415, 431), (247, 246, 413, 394), (394, 413, 412, 395), (283, 290, 401, 397), (397, 401, 400, 396), (277, 403, 407, 293), (403, 402, 406, 407), (271, 400, 423, 297), (400, 401, 422, 423), (392, 433, 403, 277), (433, 435, 402, 403), (248, 387, 432, 393), (393, 432, 433, 392), (387, 386, 434, 432), (432, 434, 435, 433), (386, 247, 394, 434), (434, 394, 395, 435), (285, 404, 420, 302), (404, 405, 421, 420), (408, 437, 404, 285), (437, 439, 405, 404), (257, 390, 436, 409), (409, 436, 437, 408), (390, 391, 438, 436), (436, 438, 439, 437), (391, 256, 389, 438), (438, 389, 388, 439), (246, 252, 410, 413), (413, 410, 411, 412), (252, 257, 409, 410), (410, 409, 408, 411), (152, 371, 385, 236), (371, 370, 384, 385), (160, 374, 390, 257), (374, 375, 391, 390), (179, 178, 382, 380), (380, 382, 383, 381), (14, 179, 380, 324), (324, 380, 381, 325), (183, 182, 378, 376), (376, 378, 379, 377), (8, 183, 376, 322), (322, 376, 377, 323), (64, 361, 387, 248), (361, 360, 386, 387), (236, 385, 373, 153), (385, 384, 372, 373), (95, 345, 371, 152), (345, 344, 370, 371), (136, 367, 369, 137), (367, 366, 368, 369), (8, 322, 367, 136), (322, 323, 366, 367), (121, 120, 364, 362), (362, 364, 365, 363), (16, 121, 362, 326), (326, 362, 363, 327), (57, 56, 360, 358), (358, 360, 361, 359), (58, 57, 358, 356), (356, 358, 359, 357), (59, 58, 356, 354), (354, 356, 357, 355), (60, 59, 354, 352), (352, 354, 355, 353), (61, 60, 352, 350), (350, 352, 353, 351), (62, 61, 350, 348), (348, 350, 351, 349), (63, 62, 348, 346), (346, 348, 349, 347), (120, 63, 346, 364), (364, 346, 347, 365), (94, 343, 345, 95), (343, 342, 344, 345), (93, 341, 343, 94), (341, 340, 342, 343), (92, 339, 341, 93), (339, 338, 340, 341), (91, 337, 339, 92), (337, 336, 338, 339), (90, 335, 337, 91), (335, 334, 336, 337), (89, 333, 335, 90), (333, 332, 334, 335), (88, 331, 333, 89), (331, 330, 332, 333), (137, 369, 331, 88), (369, 368, 330, 331), (153, 373, 325, 15), (373, 372, 324, 325), (160, 23, 329, 374), (374, 329, 328, 375), (182, 16, 326, 378), (378, 326, 327, 379), (178, 22, 328, 382), (382, 328, 329, 383), (249, 505, 525, 319), (505, 504, 524, 525), (261, 508, 526, 321), (508, 509, 527, 526), (319, 525, 527, 320), (525, 524, 526, 527), (298, 309, 522, 518), (518, 522, 523, 519), (295, 307, 520, 517), (517, 520, 521, 516), (306, 521, 646, 647), (631, 630, 668, 658), (256, 506, 516, 294), (506, 507, 517, 516), (270, 513, 519, 299), (513, 512, 518, 519), (260, 267, 514, 510), (510, 514, 515, 511), (267, 271, 512, 514), (514, 512, 513, 515), (261, 260, 510, 508), (508, 510, 511, 509), (154, 489, 503, 237), (489, 488, 502, 503), (177, 176, 500, 498), (498, 500, 501, 499), (13, 177, 498, 442), (442, 498, 499, 443), (185, 184, 496, 494), (494, 496, 497, 495), (9, 185, 494, 440), (440, 494, 495, 441), (72, 479, 505, 249), (479, 478, 504, 505), (162, 492, 506, 256), (492, 493, 507, 506), (237, 503, 491, 155), (503, 502, 490, 491), (103, 463, 489, 154), (463, 462, 488, 489), (138, 485, 487, 139), (485, 484, 486, 487), (9, 440, 485, 138), (440, 441, 484, 485), (123, 122, 482, 480), (480, 482, 483, 481), (17, 123, 480, 444), (444, 480, 481, 445), (65, 64, 478, 476), (476, 478, 479, 477), (66, 65, 476, 474), (474, 476, 477, 475), (67, 66, 474, 472), (472, 474, 475, 473), (68, 67, 472, 470), (470, 472, 473, 471), (69, 68, 470, 468), (468, 470, 471, 469), (70, 69, 468, 466), (466, 468, 469, 467), (71, 70, 466, 464), (464, 466, 467, 465), (122, 71, 464, 482), (482, 464, 465, 483), (102, 461, 463, 103), (461, 460, 462, 463), (101, 459, 461, 102), (459, 458, 460, 461), (100, 457, 459, 101), (457, 456, 458, 459), (99, 455, 457, 100), (455, 454, 456, 457), (98, 453, 455, 99), (453, 452, 454, 455), (97, 451, 453, 98), (451, 450, 452, 453), (96, 449, 451, 97), (449, 448, 450, 451), (139, 487, 449, 96), (487, 486, 448, 449), (155, 491, 443, 14), (491, 490, 442, 443), (162, 22, 447, 492), (492, 447, 446, 493), (184, 17, 444, 496), (496, 444, 445, 497), (176, 21, 446, 500), (500, 446, 447, 501), (304, 317, 632, 626), (626, 632, 633, 627), (301, 315, 630, 625), (625, 630, 631, 624), (521, 520, 666, 646), (630, 315, 661, 668), (256, 294, 296, 286, 388, 389), (295, 300, 304, 299), (281, 604, 624, 300), (604, 605, 625, 624), (298, 297, 296, 294), (611, 281, 300, 295, 254, 610), (623, 635, 603, 275), (635, 637, 602, 603), (251, 593, 634, 622), (622, 634, 635, 623), (593, 592, 636, 634), (634, 636, 637, 635), (592, 249, 619, 636), (636, 619, 618, 637), (255, 253, 617, 620), (620, 617, 616, 621), (250, 251, 622, 614), (614, 622, 623, 615), (611, 639, 604, 281), (639, 641, 605, 604), (254, 596, 638, 610), (610, 638, 639, 611), (596, 597, 640, 638), (638, 640, 641, 639), (597, 255, 620, 640), (640, 620, 621, 641), (249, 263, 613, 619), (619, 613, 612, 618), (253, 250, 614, 617), (617, 614, 615, 616), (612, 643, 606, 292), (643, 645, 607, 606), (263, 600, 642, 613), (613, 642, 643, 612), (600, 601, 644, 642), (642, 644, 645, 643), (601, 265, 609, 644), (644, 609, 608, 645), (275, 603, 607, 287), (603, 602, 606, 607), (270, 304, 626, 628), (628, 626, 627, 629), (80, 567, 593, 251), (567, 566, 592, 593), (264, 269, 598, 595), (595, 598, 599, 594), (265, 264, 595, 609), (609, 595, 594, 608), (288, 599, 629, 291), (599, 598, 628, 629), (156, 577, 591, 238), (577, 576, 590, 591), (163, 580, 596, 254), (580, 581, 597, 596), (175, 174, 588, 586), (586, 588, 589, 587), (12, 175, 586, 530), (530, 586, 587, 531), (187, 186, 584, 582), (582, 584, 585, 583), (10, 187, 582, 528), (528, 582, 583, 529), (238, 591, 579, 157), (591, 590, 578, 579), (111, 551, 577, 156), (551, 550, 576, 577), (140, 573, 575, 141), (573, 572, 574, 575), (10, 528, 573, 140), (528, 529, 572, 573), (125, 124, 570, 568), (568, 570, 571, 569), (18, 125, 568, 532), (532, 568, 569, 533), (73, 72, 566, 564), (564, 566, 567, 565), (74, 73, 564, 562), (562, 564, 565, 563), (75, 74, 562, 560), (560, 562, 563, 561), (76, 75, 560, 558), (558, 560, 561, 559), (77, 76, 558, 556), (556, 558, 559, 557), (78, 77, 556, 554), (554, 556, 557, 555), (79, 78, 554, 552), (552, 554, 555, 553), (124, 79, 552, 570), (570, 552, 553, 571), (110, 549, 551, 111), (549, 548, 550, 551), (109, 547, 549, 110), (547, 546, 548, 549), (108, 545, 547, 109), (545, 544, 546, 547), (107, 543, 545, 108), (543, 542, 544, 545), (106, 541, 543, 107), (541, 540, 542, 543), (105, 539, 541, 106), (539, 538, 540, 541), (104, 537, 539, 105), (537, 536, 538, 539), (141, 575, 537, 104), (575, 574, 536, 537), (157, 579, 531, 13), (579, 578, 530, 531), (163, 21, 535, 580), (580, 535, 534, 581), (186, 18, 532, 584), (584, 532, 533, 585), (174, 20, 534, 588), (588, 534, 535, 589), (651, 647, 671, 675), (658, 668, 692, 682), (660, 662, 686, 684), (648, 650, 674, 672), (668, 661, 685, 692), (661, 660, 684, 685), (649, 648, 672, 673), (659, 658, 682, 683), (656, 665, 689, 680), (523, 522, 667, 650), (314, 631, 658, 659), (633, 632, 669, 662), (311, 312, 654, 655), (425, 424, 664, 652), (308, 523, 650, 648), (315, 316, 660, 661), (312, 427, 656, 654), (426, 313, 657, 665), (309, 306, 647, 651), (316, 633, 662, 660), (313, 310, 653, 657), (427, 426, 665, 656), (317, 314, 659, 663), (520, 307, 649, 666), (690, 673, 672, 674), (688, 679, 678, 680), (692, 685, 684, 686), (677, 676, 689, 681), (676, 688, 680, 689), (671, 670, 691, 675), (670, 690, 674, 691), (683, 682, 693, 687), (682, 692, 686, 693), (666, 649, 673, 690), (663, 659, 683, 687), (669, 663, 687, 693), (653, 652, 676, 677), (646, 666, 690, 670), (664, 655, 679, 688), (662, 669, 693, 686), (655, 654, 678, 679), (667, 651, 675, 691), (652, 664, 688, 676), (654, 656, 680, 678), (650, 667, 691, 674), (665, 657, 681, 689), (657, 653, 677, 681), (647, 646, 670, 671)])
me_cube.materials.append(mat_material)
me_cube.use_remesh_preserve_volume = False
me_cube.use_remesh_preserve_attributes = False
me_cube.use_mirror_vertex_groups = False
me_cube.update()

# ---- objects
ob_circle = bpy.data.objects.new('Circle', me_circle)
ob_cube = bpy.data.objects.new('Cube', me_cube)
ob_lamp = bpy.data.objects.new('Lamp', light_lamp)
ob_camera = bpy.data.objects.new('Camera', cam_camera)

# ---- transforms, parenting, visibility, modifiers, constraints
ob_circle.location = (0.3304, -0.1232, -0.5683)
ob_circle.lineart.crease_threshold = 0.0
ob_cube.location = (0.0, 0.0, 0.0)
ob_cube.lock_rotations_4d = False
ob_cube.empty_display_type = 'ARROWS'
ob_cube.lineart.crease_threshold = 0.0
ob_lamp.location = (4.076, 1.005, 5.904)
ob_lamp.rotation_euler = (0.6503, 0.05522, 1.866)
ob_lamp.lock_rotations_4d = False
ob_lamp.empty_display_type = 'ARROWS'
ob_lamp.color = (0.0, 0.0, 0.0, 0.0)
ob_lamp.lineart.crease_threshold = 0.0
ob_camera.location = (7.481, -6.508, 5.344)
ob_camera.rotation_euler = (1.109, 0.01082, 0.8149)
ob_camera.lock_rotations_4d = False
ob_camera.empty_display_type = 'ARROWS'
ob_camera.color = (0.0, 0.0, 0.0, 0.0)
ob_camera.display_type = 'WIRE'
ob_camera.lineart.crease_threshold = 0.0

# ---- collection membership
col_collection_1.objects.link(ob_circle)
col_collection_1.objects.link(ob_cube)
col_collection_1.objects.link(ob_lamp)
col_collection_1.objects.link(ob_camera)

# ---- scene / render settings (as saved in the file)
scene.camera = ob_camera
scene.frame_start = 1; scene.frame_end = 250; scene.frame_set(1)
scene.render.engine = 'BLENDER_EEVEE_NEXT'
scene.render.resolution_percentage = 50
scene.render.dither_intensity = 0.0
scene.cycles.use_denoising = False
scene.cycles.samples = 10
scene.cycles.sampling_pattern = 'TABULATED_SOBOL'
scene.cycles.light_sampling_threshold = 0.0
scene.cycles.use_adaptive_sampling = False
scene.cycles.use_light_tree = False
scene.cycles.blur_glossy = 0.0
scene.cycles.pixel_filter_type = 'GAUSSIAN'
scene.cycles.sample_clamp_indirect = 0.0
scene.view_settings.view_transform = 'Standard'
bpy.context.view_layer.update()
